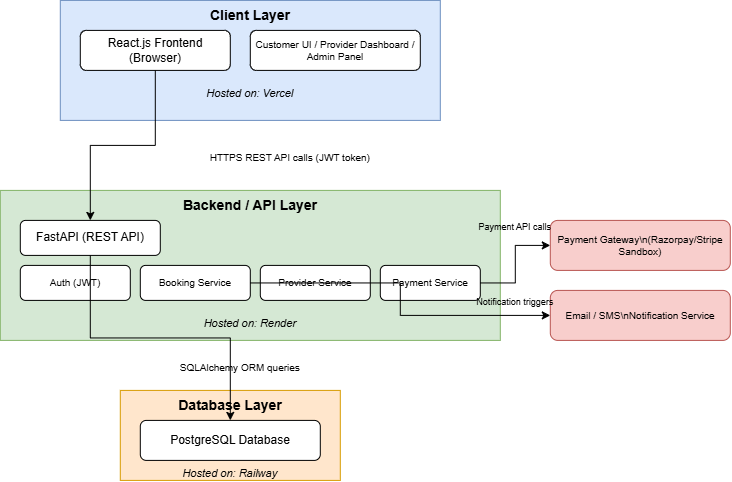

The diagram above was exported from draw.io. Its source (the exported page's mxGraphModel, read from the mxfile embedded in the PNG):
<mxGraphModel dx="1154" dy="511" grid="1" gridSize="10" guides="1" tooltips="1" connect="1" arrows="1" fold="1" page="1" pageScale="1" pageWidth="1100" pageHeight="850" math="0" shadow="0">
  <root>
    <mxCell id="0" />
    <mxCell id="1" parent="0" />
    <mxCell id="client" parent="1" style="rounded=0;whiteSpace=wrap;html=1;fillColor=#dae8fc;strokeColor=#6c8ebf;fontStyle=1;fontSize=14;verticalAlign=top;" value="Client Layer" vertex="1">
      <mxGeometry height="120" width="380" x="360" y="40" as="geometry" />
    </mxCell>
    <mxCell id="client1" parent="1" style="rounded=1;whiteSpace=wrap;html=1;fillColor=#ffffff;" value="React.js Frontend (Browser)" vertex="1">
      <mxGeometry height="40" width="150" x="380" y="70" as="geometry" />
    </mxCell>
    <mxCell id="client2" parent="1" style="rounded=1;whiteSpace=wrap;html=1;fillColor=#ffffff;fontSize=10;" value="Customer UI / Provider Dashboard / Admin Panel" vertex="1">
      <mxGeometry height="40" width="170" x="550" y="70" as="geometry" />
    </mxCell>
    <mxCell id="hostVercel" parent="1" style="text;fontStyle=2;fontSize=11;align=center;" value="Hosted on: Vercel" vertex="1">
      <mxGeometry height="20" width="340" x="380" y="120" as="geometry" />
    </mxCell>
    <mxCell id="backend" parent="1" style="rounded=0;whiteSpace=wrap;html=1;fillColor=#d5e8d4;strokeColor=#82b366;fontStyle=1;fontSize=14;verticalAlign=top;" value="Backend / API Layer" vertex="1">
      <mxGeometry height="150" width="500" x="300" y="230" as="geometry" />
    </mxCell>
    <mxCell id="be1" parent="1" style="rounded=1;whiteSpace=wrap;html=1;fillColor=#ffffff;" value="FastAPI (REST API)" vertex="1">
      <mxGeometry height="35" width="140" x="320" y="260" as="geometry" />
    </mxCell>
    <mxCell id="be2" parent="1" style="rounded=1;whiteSpace=wrap;html=1;fillColor=#ffffff;fontSize=10;" value="Auth (JWT)" vertex="1">
      <mxGeometry height="35" width="110" x="320" y="305" as="geometry" />
    </mxCell>
    <mxCell id="be3" parent="1" style="rounded=1;whiteSpace=wrap;html=1;fillColor=#ffffff;fontSize=10;" value="Booking Service" vertex="1">
      <mxGeometry height="35" width="110" x="440" y="305" as="geometry" />
    </mxCell>
    <mxCell id="be4" parent="1" style="rounded=1;whiteSpace=wrap;html=1;fillColor=#ffffff;fontSize=10;" value="Provider Service" vertex="1">
      <mxGeometry height="35" width="110" x="560" y="305" as="geometry" />
    </mxCell>
    <mxCell id="be5" parent="1" style="rounded=1;whiteSpace=wrap;html=1;fillColor=#ffffff;fontSize=10;" value="Payment Service" vertex="1">
      <mxGeometry height="35" width="100" x="680" y="305" as="geometry" />
    </mxCell>
    <mxCell id="hostRender" parent="1" style="text;fontStyle=2;fontSize=11;align=center;" value="Hosted on: Render" vertex="1">
      <mxGeometry height="20" width="500" x="300" y="350" as="geometry" />
    </mxCell>
    <mxCell id="db" parent="1" style="rounded=0;whiteSpace=wrap;html=1;fillColor=#ffe6cc;strokeColor=#d79b00;fontStyle=1;fontSize=14;verticalAlign=top;" value="Database Layer" vertex="1">
      <mxGeometry height="90" width="220" x="420" y="430" as="geometry" />
    </mxCell>
    <mxCell id="db1" parent="1" style="rounded=1;whiteSpace=wrap;html=1;fillColor=#ffffff;" value="PostgreSQL Database" vertex="1">
      <mxGeometry height="40" width="180" x="440" y="460" as="geometry" />
    </mxCell>
    <mxCell id="hostRailway" parent="1" style="text;fontStyle=2;fontSize=11;align=center;" value="Hosted on: Railway" vertex="1">
      <mxGeometry height="20" width="220" x="420" y="500" as="geometry" />
    </mxCell>
    <mxCell id="ext1" parent="1" style="rounded=1;whiteSpace=wrap;html=1;fillColor=#f8cecc;strokeColor=#b85450;fontSize=10;" value="Payment Gateway\n(Razorpay/Stripe Sandbox)" vertex="1">
      <mxGeometry height="50" width="180" x="850" y="260" as="geometry" />
    </mxCell>
    <mxCell id="ext2" parent="1" style="rounded=1;whiteSpace=wrap;html=1;fillColor=#f8cecc;strokeColor=#b85450;fontSize=10;" value="Email / SMS\nNotification Service" vertex="1">
      <mxGeometry height="50" width="180" x="850" y="330" as="geometry" />
    </mxCell>
    <mxCell id="e1" edge="1" parent="1" source="client1" style="edgeStyle=orthogonalEdgeStyle;rounded=0;html=1;fontSize=10;" target="be1">
      <mxGeometry relative="1" as="geometry" />
    </mxCell>
    <mxCell id="e1label" parent="1" style="text;fontSize=10;align=center;" value="HTTPS REST API calls (JWT token)" vertex="1">
      <mxGeometry height="20" width="220" x="480" y="185" as="geometry" />
    </mxCell>
    <mxCell id="e2" edge="1" parent="1" source="be1" style="edgeStyle=orthogonalEdgeStyle;rounded=0;html=1;" target="db1">
      <mxGeometry relative="1" as="geometry" />
    </mxCell>
    <mxCell id="e2label" parent="1" style="text;fontSize=10;align=center;" value="SQLAlchemy ORM queries" vertex="1">
      <mxGeometry height="20" width="200" x="440" y="395" as="geometry" />
    </mxCell>
    <mxCell id="e3" edge="1" parent="1" source="be5" style="edgeStyle=orthogonalEdgeStyle;rounded=0;html=1;" target="ext1">
      <mxGeometry relative="1" as="geometry" />
    </mxCell>
    <mxCell id="e3label" parent="1" style="text;fontSize=9;align=center;" value="Payment API calls" vertex="1">
      <mxGeometry height="20" width="90" x="770" y="255" as="geometry" />
    </mxCell>
    <mxCell id="e4" edge="1" parent="1" source="be3" style="edgeStyle=orthogonalEdgeStyle;rounded=0;html=1;" target="ext2">
      <mxGeometry relative="1" as="geometry" />
    </mxCell>
    <mxCell id="e4label" parent="1" style="text;fontSize=9;align=center;" value="Notification triggers" vertex="1">
      <mxGeometry height="20" width="90" x="770" y="330" as="geometry" />
    </mxCell>
  </root>
</mxGraphModel>